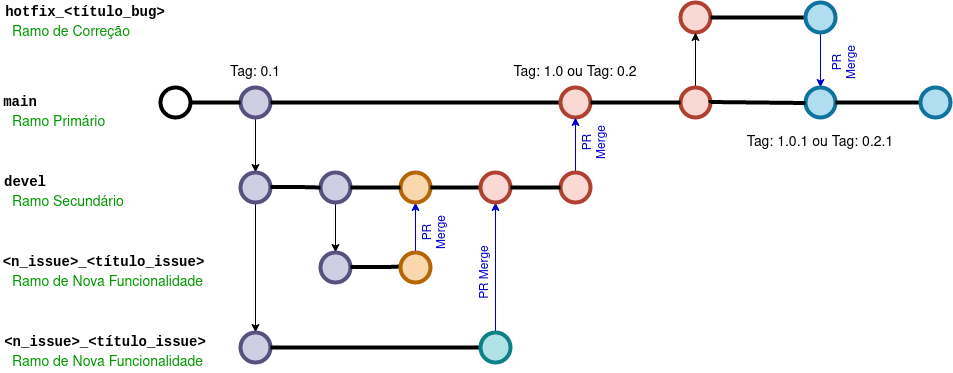

The diagram above was exported from draw.io. Its source (the exported page's mxGraphModel, read from the mxfile embedded in the PNG):
<mxGraphModel dx="782" dy="820" grid="1" gridSize="10" guides="1" tooltips="1" connect="1" arrows="1" fold="1" page="1" pageScale="1" pageWidth="1100" pageHeight="850" math="0" shadow="0">
  <root>
    <mxCell id="0" />
    <mxCell id="1" parent="0" />
    <mxCell id="-nEjTwfPOgf6rX6gcHzM-32" style="edgeStyle=orthogonalEdgeStyle;rounded=0;orthogonalLoop=1;jettySize=auto;html=1;exitX=0.5;exitY=1;exitDx=0;exitDy=0;exitPerimeter=0;entryX=0.5;entryY=0;entryDx=0;entryDy=0;entryPerimeter=0;fontColor=#67AB9F;fillColor=#ffff88;strokeColor=#000000;" parent="1" source="9hBKPDzoitwpIBdzFDQ7-25" target="-nEjTwfPOgf6rX6gcHzM-20" edge="1">
      <mxGeometry relative="1" as="geometry" />
    </mxCell>
    <mxCell id="9hBKPDzoitwpIBdzFDQ7-25" value="" style="verticalLabelPosition=bottom;verticalAlign=top;html=1;strokeWidth=4;shape=mxgraph.flowchart.on-page_reference;fillColor=#d0cee2;strokeColor=#56517e;" parent="1" vertex="1">
      <mxGeometry x="280" y="125" width="30" height="30" as="geometry" />
    </mxCell>
    <mxCell id="9hBKPDzoitwpIBdzFDQ7-28" value="main" style="text;html=1;strokeColor=none;fillColor=none;align=center;verticalAlign=middle;whiteSpace=wrap;overflow=hidden;fontSize=14;fontStyle=1;fontFamily=Courier New;" parent="1" vertex="1">
      <mxGeometry x="40" y="130" width="40" height="20" as="geometry" />
    </mxCell>
    <mxCell id="9hBKPDzoitwpIBdzFDQ7-37" value="Ramo Primário" style="text;html=1;strokeColor=none;fillColor=none;align=left;verticalAlign=middle;whiteSpace=wrap;overflow=hidden;fontSize=14;fontStyle=0;fontColor=#009900;" parent="1" vertex="1">
      <mxGeometry x="49.94" y="150" width="132.25" height="20" as="geometry" />
    </mxCell>
    <mxCell id="9hBKPDzoitwpIBdzFDQ7-39" value="Tag: 0.1" style="text;html=1;strokeColor=none;fillColor=none;align=center;verticalAlign=middle;whiteSpace=wrap;overflow=hidden;fontSize=14;" parent="1" vertex="1">
      <mxGeometry x="260" y="100" width="70" height="20" as="geometry" />
    </mxCell>
    <mxCell id="-nEjTwfPOgf6rX6gcHzM-33" style="edgeStyle=orthogonalEdgeStyle;rounded=0;orthogonalLoop=1;jettySize=auto;html=1;exitX=0.5;exitY=1;exitDx=0;exitDy=0;exitPerimeter=0;entryX=0.5;entryY=0;entryDx=0;entryDy=0;entryPerimeter=0;fontColor=#67AB9F;" parent="1" source="-nEjTwfPOgf6rX6gcHzM-20" target="-nEjTwfPOgf6rX6gcHzM-27" edge="1">
      <mxGeometry relative="1" as="geometry" />
    </mxCell>
    <mxCell id="-nEjTwfPOgf6rX6gcHzM-20" value="" style="verticalLabelPosition=bottom;verticalAlign=top;html=1;strokeWidth=4;shape=mxgraph.flowchart.on-page_reference;fillColor=#d0cee2;strokeColor=#56517e;" parent="1" vertex="1">
      <mxGeometry x="280" y="210" width="30" height="30" as="geometry" />
    </mxCell>
    <mxCell id="-nEjTwfPOgf6rX6gcHzM-22" value="devel" style="text;html=1;strokeColor=none;fillColor=none;align=center;verticalAlign=middle;whiteSpace=wrap;overflow=hidden;fontSize=14;fontStyle=1;fontFamily=Courier New;" parent="1" vertex="1">
      <mxGeometry x="40" y="210" width="50" height="20" as="geometry" />
    </mxCell>
    <mxCell id="-nEjTwfPOgf6rX6gcHzM-23" value="Ramo Secundário" style="text;html=1;strokeColor=none;fillColor=none;align=left;verticalAlign=middle;whiteSpace=wrap;overflow=hidden;fontSize=14;fontStyle=0;fontColor=#009900;" parent="1" vertex="1">
      <mxGeometry x="49.94" y="230" width="132.25" height="20" as="geometry" />
    </mxCell>
    <mxCell id="-nEjTwfPOgf6rX6gcHzM-25" value="&amp;lt;n_issue&amp;gt;_&amp;lt;título_issue&amp;gt;" style="text;html=1;strokeColor=none;fillColor=none;align=center;verticalAlign=middle;whiteSpace=wrap;overflow=hidden;fontSize=14;fontStyle=1;fontFamily=Courier New;" parent="1" vertex="1">
      <mxGeometry x="40" y="290" width="207.38" height="20" as="geometry" />
    </mxCell>
    <mxCell id="-nEjTwfPOgf6rX6gcHzM-26" value="Ramo de Nova Funcionalidade" style="text;html=1;strokeColor=none;fillColor=none;align=left;verticalAlign=middle;whiteSpace=wrap;overflow=hidden;fontSize=14;fontStyle=0;fontColor=#009900;" parent="1" vertex="1">
      <mxGeometry x="49.94" y="310" width="200.06" height="20" as="geometry" />
    </mxCell>
    <mxCell id="-nEjTwfPOgf6rX6gcHzM-27" value="" style="verticalLabelPosition=bottom;verticalAlign=top;html=1;strokeWidth=4;shape=mxgraph.flowchart.on-page_reference;fillColor=#d0cee2;strokeColor=#56517e;" parent="1" vertex="1">
      <mxGeometry x="280" y="370" width="30" height="30" as="geometry" />
    </mxCell>
    <mxCell id="-nEjTwfPOgf6rX6gcHzM-28" value="&amp;lt;n_issue&amp;gt;_&amp;lt;título_issue&amp;gt;" style="text;html=1;strokeColor=none;fillColor=none;align=center;verticalAlign=middle;whiteSpace=wrap;overflow=hidden;fontSize=14;fontStyle=1;fontFamily=Courier New;" parent="1" vertex="1">
      <mxGeometry x="39.99999999999999" y="370" width="210" height="20" as="geometry" />
    </mxCell>
    <mxCell id="-nEjTwfPOgf6rX6gcHzM-29" value="Ramo de Nova Funcionalidade" style="text;html=1;strokeColor=none;fillColor=none;align=left;verticalAlign=middle;whiteSpace=wrap;overflow=hidden;fontSize=14;fontStyle=0;fontColor=#009900;" parent="1" vertex="1">
      <mxGeometry x="49.94" y="390" width="200.06" height="20" as="geometry" />
    </mxCell>
    <mxCell id="-nEjTwfPOgf6rX6gcHzM-37" style="edgeStyle=orthogonalEdgeStyle;rounded=0;orthogonalLoop=1;jettySize=auto;html=1;exitX=0.5;exitY=1;exitDx=0;exitDy=0;exitPerimeter=0;entryX=0.5;entryY=0;entryDx=0;entryDy=0;entryPerimeter=0;fontColor=#67AB9F;" parent="1" source="-nEjTwfPOgf6rX6gcHzM-34" target="-nEjTwfPOgf6rX6gcHzM-36" edge="1">
      <mxGeometry relative="1" as="geometry" />
    </mxCell>
    <mxCell id="-nEjTwfPOgf6rX6gcHzM-34" value="" style="verticalLabelPosition=bottom;verticalAlign=top;html=1;strokeWidth=4;shape=mxgraph.flowchart.on-page_reference;fillColor=#d0cee2;strokeColor=#56517e;" parent="1" vertex="1">
      <mxGeometry x="360" y="210" width="30" height="30" as="geometry" />
    </mxCell>
    <mxCell id="-nEjTwfPOgf6rX6gcHzM-35" value="" style="edgeStyle=orthogonalEdgeStyle;rounded=0;html=1;jettySize=auto;orthogonalLoop=1;strokeWidth=4;endArrow=none;endFill=0;entryX=0;entryY=0.5;entryDx=0;entryDy=0;entryPerimeter=0;" parent="1" target="-nEjTwfPOgf6rX6gcHzM-34" edge="1">
      <mxGeometry x="354.5" y="224.41" as="geometry">
        <mxPoint x="310" y="224.41" as="sourcePoint" />
        <mxPoint x="480" y="224.41" as="targetPoint" />
      </mxGeometry>
    </mxCell>
    <mxCell id="-nEjTwfPOgf6rX6gcHzM-36" value="" style="verticalLabelPosition=bottom;verticalAlign=top;html=1;strokeWidth=4;shape=mxgraph.flowchart.on-page_reference;fillColor=#d0cee2;strokeColor=#56517e;" parent="1" vertex="1">
      <mxGeometry x="360" y="290" width="30" height="30" as="geometry" />
    </mxCell>
    <mxCell id="-nEjTwfPOgf6rX6gcHzM-40" value="" style="edgeStyle=orthogonalEdgeStyle;rounded=0;html=1;jettySize=auto;orthogonalLoop=1;strokeWidth=4;endArrow=none;endFill=0;" parent="1" edge="1">
      <mxGeometry x="434.5" y="304.40999999999997" as="geometry">
        <mxPoint x="390" y="304.40999999999997" as="sourcePoint" />
        <mxPoint x="440" y="304" as="targetPoint" />
        <Array as="points">
          <mxPoint x="430" y="304" />
          <mxPoint x="430" y="304" />
        </Array>
      </mxGeometry>
    </mxCell>
    <mxCell id="-nEjTwfPOgf6rX6gcHzM-50" style="edgeStyle=orthogonalEdgeStyle;rounded=0;orthogonalLoop=1;jettySize=auto;html=1;exitX=0.5;exitY=0;exitDx=0;exitDy=0;exitPerimeter=0;entryX=0.5;entryY=1;entryDx=0;entryDy=0;entryPerimeter=0;fontColor=#67AB9F;strokeColor=#0000CC;" parent="1" source="-nEjTwfPOgf6rX6gcHzM-41" target="-nEjTwfPOgf6rX6gcHzM-48" edge="1">
      <mxGeometry relative="1" as="geometry" />
    </mxCell>
    <mxCell id="-nEjTwfPOgf6rX6gcHzM-41" value="" style="verticalLabelPosition=bottom;verticalAlign=top;html=1;strokeWidth=4;shape=mxgraph.flowchart.on-page_reference;fillColor=#fad7ac;strokeColor=#b46504;" parent="1" vertex="1">
      <mxGeometry x="440" y="290" width="30" height="30" as="geometry" />
    </mxCell>
    <mxCell id="-nEjTwfPOgf6rX6gcHzM-45" value="" style="edgeStyle=orthogonalEdgeStyle;rounded=0;html=1;jettySize=auto;orthogonalLoop=1;strokeWidth=4;endArrow=none;endFill=0;exitX=1;exitY=0.5;exitDx=0;exitDy=0;exitPerimeter=0;entryX=0;entryY=0.5;entryDx=0;entryDy=0;entryPerimeter=0;" parent="1" source="-nEjTwfPOgf6rX6gcHzM-27" target="-nEjTwfPOgf6rX6gcHzM-46" edge="1">
      <mxGeometry x="414.5" y="380.40999999999997" as="geometry">
        <mxPoint x="370" y="380.40999999999985" as="sourcePoint" />
        <mxPoint x="420" y="379.9999999999998" as="targetPoint" />
        <Array as="points">
          <mxPoint x="400" y="385" />
          <mxPoint x="400" y="385" />
        </Array>
      </mxGeometry>
    </mxCell>
    <mxCell id="-nEjTwfPOgf6rX6gcHzM-53" style="edgeStyle=orthogonalEdgeStyle;rounded=0;orthogonalLoop=1;jettySize=auto;html=1;entryX=0.5;entryY=1;entryDx=0;entryDy=0;entryPerimeter=0;fontColor=#67AB9F;strokeColor=#0000CC;" parent="1" source="-nEjTwfPOgf6rX6gcHzM-46" target="-nEjTwfPOgf6rX6gcHzM-52" edge="1">
      <mxGeometry relative="1" as="geometry" />
    </mxCell>
    <mxCell id="-nEjTwfPOgf6rX6gcHzM-46" value="" style="verticalLabelPosition=bottom;verticalAlign=top;html=1;strokeWidth=4;shape=mxgraph.flowchart.on-page_reference;fillColor=#b0e3e6;strokeColor=#0e8088;" parent="1" vertex="1">
      <mxGeometry x="520" y="370" width="30" height="30" as="geometry" />
    </mxCell>
    <mxCell id="-nEjTwfPOgf6rX6gcHzM-48" value="" style="verticalLabelPosition=bottom;verticalAlign=top;html=1;strokeWidth=4;shape=mxgraph.flowchart.on-page_reference;fillColor=#fad7ac;strokeColor=#b46504;" parent="1" vertex="1">
      <mxGeometry x="440" y="210" width="30" height="30" as="geometry" />
    </mxCell>
    <mxCell id="-nEjTwfPOgf6rX6gcHzM-49" value="" style="edgeStyle=orthogonalEdgeStyle;rounded=0;html=1;jettySize=auto;orthogonalLoop=1;strokeWidth=4;endArrow=none;endFill=0;entryX=0;entryY=0.5;entryDx=0;entryDy=0;entryPerimeter=0;exitX=1;exitY=0.5;exitDx=0;exitDy=0;exitPerimeter=0;" parent="1" source="-nEjTwfPOgf6rX6gcHzM-34" target="-nEjTwfPOgf6rX6gcHzM-48" edge="1">
      <mxGeometry x="364.5" y="234.40999999999997" as="geometry">
        <mxPoint x="320" y="234.4100000000003" as="sourcePoint" />
        <mxPoint x="370" y="235" as="targetPoint" />
      </mxGeometry>
    </mxCell>
    <mxCell id="-nEjTwfPOgf6rX6gcHzM-51" value="" style="edgeStyle=orthogonalEdgeStyle;rounded=0;html=1;jettySize=auto;orthogonalLoop=1;strokeWidth=4;endArrow=none;endFill=0;exitX=1;exitY=0.5;exitDx=0;exitDy=0;exitPerimeter=0;" parent="1" source="-nEjTwfPOgf6rX6gcHzM-48" edge="1">
      <mxGeometry x="374.5" y="244.40999999999997" as="geometry">
        <mxPoint x="400" y="235" as="sourcePoint" />
        <mxPoint x="520" y="225" as="targetPoint" />
      </mxGeometry>
    </mxCell>
    <mxCell id="-nEjTwfPOgf6rX6gcHzM-52" value="" style="verticalLabelPosition=bottom;verticalAlign=top;html=1;strokeWidth=4;shape=mxgraph.flowchart.on-page_reference;fillColor=#fad9d5;strokeColor=#ae4132;" parent="1" vertex="1">
      <mxGeometry x="520" y="210" width="30" height="30" as="geometry" />
    </mxCell>
    <mxCell id="-nEjTwfPOgf6rX6gcHzM-54" value="" style="edgeStyle=orthogonalEdgeStyle;rounded=0;html=1;jettySize=auto;orthogonalLoop=1;strokeWidth=4;endArrow=none;endFill=0;entryX=0;entryY=0.5;entryDx=0;entryDy=0;entryPerimeter=0;" parent="1" target="-nEjTwfPOgf6rX6gcHzM-55" edge="1">
      <mxGeometry x="354.5" y="139.41" as="geometry">
        <mxPoint x="310" y="139.41" as="sourcePoint" />
        <mxPoint x="520" y="139" as="targetPoint" />
        <Array as="points">
          <mxPoint x="600" y="139" />
        </Array>
      </mxGeometry>
    </mxCell>
    <mxCell id="-nEjTwfPOgf6rX6gcHzM-55" value="" style="verticalLabelPosition=bottom;verticalAlign=top;html=1;strokeWidth=4;shape=mxgraph.flowchart.on-page_reference;fillColor=#fad9d5;strokeColor=#ae4132;" parent="1" vertex="1">
      <mxGeometry x="600" y="125" width="30" height="30" as="geometry" />
    </mxCell>
    <mxCell id="-nEjTwfPOgf6rX6gcHzM-58" style="edgeStyle=orthogonalEdgeStyle;rounded=0;orthogonalLoop=1;jettySize=auto;html=1;exitX=0.5;exitY=0;exitDx=0;exitDy=0;exitPerimeter=0;entryX=0.5;entryY=1;entryDx=0;entryDy=0;entryPerimeter=0;fontColor=#67AB9F;strokeColor=#0000CC;" parent="1" source="-nEjTwfPOgf6rX6gcHzM-56" target="-nEjTwfPOgf6rX6gcHzM-55" edge="1">
      <mxGeometry relative="1" as="geometry" />
    </mxCell>
    <mxCell id="-nEjTwfPOgf6rX6gcHzM-56" value="" style="verticalLabelPosition=bottom;verticalAlign=top;html=1;strokeWidth=4;shape=mxgraph.flowchart.on-page_reference;fillColor=#fad9d5;strokeColor=#ae4132;" parent="1" vertex="1">
      <mxGeometry x="600" y="210" width="30" height="30" as="geometry" />
    </mxCell>
    <mxCell id="-nEjTwfPOgf6rX6gcHzM-57" value="" style="edgeStyle=orthogonalEdgeStyle;rounded=0;html=1;jettySize=auto;orthogonalLoop=1;strokeWidth=4;endArrow=none;endFill=0;exitX=1;exitY=0.5;exitDx=0;exitDy=0;exitPerimeter=0;entryX=0;entryY=0.5;entryDx=0;entryDy=0;entryPerimeter=0;" parent="1" source="-nEjTwfPOgf6rX6gcHzM-52" target="-nEjTwfPOgf6rX6gcHzM-56" edge="1">
      <mxGeometry x="384.5" y="254.40999999999997" as="geometry">
        <mxPoint x="480" y="235" as="sourcePoint" />
        <mxPoint x="530" y="235" as="targetPoint" />
      </mxGeometry>
    </mxCell>
    <mxCell id="-nEjTwfPOgf6rX6gcHzM-59" value="Tag: 1.0 ou Tag: 0.2" style="text;html=1;strokeColor=none;fillColor=none;align=center;verticalAlign=middle;whiteSpace=wrap;overflow=hidden;fontSize=14;" parent="1" vertex="1">
      <mxGeometry x="550" y="100" width="130" height="20" as="geometry" />
    </mxCell>
    <mxCell id="-nEjTwfPOgf6rX6gcHzM-60" value="hotfix_&amp;lt;título_bug&amp;gt;" style="text;html=1;strokeColor=none;fillColor=none;align=center;verticalAlign=middle;whiteSpace=wrap;overflow=hidden;fontSize=14;fontStyle=1;fontFamily=Courier New;" parent="1" vertex="1">
      <mxGeometry x="40" y="40" width="170" height="20" as="geometry" />
    </mxCell>
    <mxCell id="-nEjTwfPOgf6rX6gcHzM-61" value="Ramo de Correção" style="text;html=1;strokeColor=none;fillColor=none;align=left;verticalAlign=middle;whiteSpace=wrap;overflow=hidden;fontSize=14;fontStyle=0;fontColor=#009900;" parent="1" vertex="1">
      <mxGeometry x="49.94" y="60" width="132.25" height="20" as="geometry" />
    </mxCell>
    <mxCell id="-nEjTwfPOgf6rX6gcHzM-62" value="" style="verticalLabelPosition=bottom;verticalAlign=top;html=1;strokeWidth=4;shape=mxgraph.flowchart.on-page_reference;fillColor=#fad9d5;strokeColor=#ae4132;" parent="1" vertex="1">
      <mxGeometry x="720" y="40" width="30" height="30" as="geometry" />
    </mxCell>
    <mxCell id="-nEjTwfPOgf6rX6gcHzM-68" style="edgeStyle=orthogonalEdgeStyle;rounded=0;orthogonalLoop=1;jettySize=auto;html=1;exitX=0.5;exitY=0;exitDx=0;exitDy=0;exitPerimeter=0;entryX=0.5;entryY=1;entryDx=0;entryDy=0;entryPerimeter=0;fontColor=#67AB9F;" parent="1" source="-nEjTwfPOgf6rX6gcHzM-64" target="-nEjTwfPOgf6rX6gcHzM-62" edge="1">
      <mxGeometry relative="1" as="geometry" />
    </mxCell>
    <mxCell id="-nEjTwfPOgf6rX6gcHzM-64" value="" style="verticalLabelPosition=bottom;verticalAlign=top;html=1;strokeWidth=4;shape=mxgraph.flowchart.on-page_reference;fillColor=#fad9d5;strokeColor=#ae4132;" parent="1" vertex="1">
      <mxGeometry x="720" y="125" width="30" height="30" as="geometry" />
    </mxCell>
    <mxCell id="-nEjTwfPOgf6rX6gcHzM-67" value="" style="edgeStyle=orthogonalEdgeStyle;rounded=0;html=1;jettySize=auto;orthogonalLoop=1;strokeWidth=4;endArrow=none;endFill=0;exitX=1;exitY=0.5;exitDx=0;exitDy=0;exitPerimeter=0;entryX=0;entryY=0.5;entryDx=0;entryDy=0;entryPerimeter=0;" parent="1" target="-nEjTwfPOgf6rX6gcHzM-64" edge="1">
      <mxGeometry x="464.5" y="169.40999999999997" as="geometry">
        <mxPoint x="630" y="140" as="sourcePoint" />
        <mxPoint x="680" y="140" as="targetPoint" />
        <Array as="points" />
      </mxGeometry>
    </mxCell>
    <mxCell id="-nEjTwfPOgf6rX6gcHzM-69" value="" style="edgeStyle=orthogonalEdgeStyle;rounded=0;html=1;jettySize=auto;orthogonalLoop=1;strokeWidth=4;endArrow=none;endFill=0;exitX=1;exitY=0.5;exitDx=0;exitDy=0;exitPerimeter=0;entryX=0;entryY=0.5;entryDx=0;entryDy=0;entryPerimeter=0;" parent="1" target="-nEjTwfPOgf6rX6gcHzM-70" edge="1">
      <mxGeometry x="584.5" y="83.81999999999996" as="geometry">
        <mxPoint x="750" y="54.41" as="sourcePoint" />
        <mxPoint x="800" y="54" as="targetPoint" />
        <Array as="points">
          <mxPoint x="845" y="54" />
        </Array>
      </mxGeometry>
    </mxCell>
    <mxCell id="-nEjTwfPOgf6rX6gcHzM-72" value="" style="edgeStyle=orthogonalEdgeStyle;rounded=0;orthogonalLoop=1;jettySize=auto;html=1;fontColor=#67AB9F;strokeColor=#0000CC;" parent="1" source="-nEjTwfPOgf6rX6gcHzM-70" target="-nEjTwfPOgf6rX6gcHzM-71" edge="1">
      <mxGeometry relative="1" as="geometry" />
    </mxCell>
    <mxCell id="-nEjTwfPOgf6rX6gcHzM-70" value="" style="verticalLabelPosition=bottom;verticalAlign=top;html=1;strokeWidth=4;shape=mxgraph.flowchart.on-page_reference;fillColor=#b1ddf0;strokeColor=#10739e;" parent="1" vertex="1">
      <mxGeometry x="845" y="40" width="30" height="30" as="geometry" />
    </mxCell>
    <mxCell id="-nEjTwfPOgf6rX6gcHzM-71" value="" style="verticalLabelPosition=bottom;verticalAlign=top;html=1;strokeWidth=4;shape=mxgraph.flowchart.on-page_reference;fillColor=#b1ddf0;strokeColor=#10739e;" parent="1" vertex="1">
      <mxGeometry x="845" y="125" width="30" height="30" as="geometry" />
    </mxCell>
    <mxCell id="-nEjTwfPOgf6rX6gcHzM-73" value="" style="edgeStyle=orthogonalEdgeStyle;rounded=0;html=1;jettySize=auto;orthogonalLoop=1;strokeWidth=4;endArrow=none;endFill=0;exitX=1;exitY=0.5;exitDx=0;exitDy=0;exitPerimeter=0;" parent="1" source="-nEjTwfPOgf6rX6gcHzM-71" edge="1">
      <mxGeometry x="474.5" y="179.40999999999997" as="geometry">
        <mxPoint x="640" y="150" as="sourcePoint" />
        <mxPoint x="960" y="140" as="targetPoint" />
        <Array as="points" />
      </mxGeometry>
    </mxCell>
    <mxCell id="-nEjTwfPOgf6rX6gcHzM-74" value="" style="verticalLabelPosition=bottom;verticalAlign=top;html=1;strokeWidth=4;shape=mxgraph.flowchart.on-page_reference;fillColor=#b1ddf0;strokeColor=#10739e;" parent="1" vertex="1">
      <mxGeometry x="960" y="125" width="30" height="30" as="geometry" />
    </mxCell>
    <mxCell id="-nEjTwfPOgf6rX6gcHzM-75" value="Tag: 1.0.1 ou Tag: 0.2.1" style="text;html=1;strokeColor=none;fillColor=none;align=center;verticalAlign=middle;whiteSpace=wrap;overflow=hidden;fontSize=14;" parent="1" vertex="1">
      <mxGeometry x="780" y="170" width="160" height="20" as="geometry" />
    </mxCell>
    <mxCell id="-nEjTwfPOgf6rX6gcHzM-78" value="" style="verticalLabelPosition=bottom;verticalAlign=top;html=1;strokeWidth=4;shape=mxgraph.flowchart.on-page_reference;" parent="1" vertex="1">
      <mxGeometry x="200" y="125" width="30" height="30" as="geometry" />
    </mxCell>
    <mxCell id="-nEjTwfPOgf6rX6gcHzM-79" value="" style="edgeStyle=orthogonalEdgeStyle;rounded=0;html=1;jettySize=auto;orthogonalLoop=1;strokeWidth=4;endArrow=none;endFill=0;exitX=1;exitY=0.5;exitDx=0;exitDy=0;exitPerimeter=0;" parent="1" source="-nEjTwfPOgf6rX6gcHzM-78" edge="1">
      <mxGeometry x="484.5" y="189.40999999999997" as="geometry">
        <mxPoint x="885" y="150" as="sourcePoint" />
        <mxPoint x="280" y="140" as="targetPoint" />
        <Array as="points" />
      </mxGeometry>
    </mxCell>
    <mxCell id="H11-LoEeqZKU5bAJBF_A-2" value="PR Merge" style="text;html=1;strokeColor=none;fillColor=none;align=center;verticalAlign=middle;whiteSpace=wrap;rounded=0;fontColor=#0000CC;rotation=-90;" parent="1" vertex="1">
      <mxGeometry x="460" y="300" width="130" height="20" as="geometry" />
    </mxCell>
    <mxCell id="H11-LoEeqZKU5bAJBF_A-4" value="PR Merge" style="text;html=1;strokeColor=none;fillColor=none;align=center;verticalAlign=middle;whiteSpace=wrap;rounded=0;fontColor=#0000CC;rotation=-90;" parent="1" vertex="1">
      <mxGeometry x="610" y="170" width="50" height="20" as="geometry" />
    </mxCell>
    <mxCell id="H11-LoEeqZKU5bAJBF_A-6" value="PR Merge" style="text;html=1;strokeColor=none;fillColor=none;align=center;verticalAlign=middle;whiteSpace=wrap;rounded=0;fontColor=#0000CC;rotation=-90;" parent="1" vertex="1">
      <mxGeometry x="860" y="90" width="50" height="20" as="geometry" />
    </mxCell>
    <mxCell id="H11-LoEeqZKU5bAJBF_A-7" value="PR Merge" style="text;html=1;strokeColor=none;fillColor=none;align=center;verticalAlign=middle;whiteSpace=wrap;rounded=0;fontColor=#0000CC;rotation=-90;" parent="1" vertex="1">
      <mxGeometry x="450" y="260" width="50" height="20" as="geometry" />
    </mxCell>
    <mxCell id="jHZfEWZeSVY78StD_Af3-1" value="" style="edgeStyle=orthogonalEdgeStyle;rounded=0;html=1;jettySize=auto;orthogonalLoop=1;strokeWidth=4;endArrow=none;endFill=0;exitX=1;exitY=0.5;exitDx=0;exitDy=0;exitPerimeter=0;entryX=0;entryY=0.5;entryDx=0;entryDy=0;entryPerimeter=0;" edge="1" parent="1">
      <mxGeometry x="584.5" y="169.31999999999996" as="geometry">
        <mxPoint x="750" y="140.5" as="sourcePoint" />
        <mxPoint x="845" y="140.5" as="targetPoint" />
        <Array as="points">
          <mxPoint x="845" y="139.5" />
        </Array>
      </mxGeometry>
    </mxCell>
  </root>
</mxGraphModel>